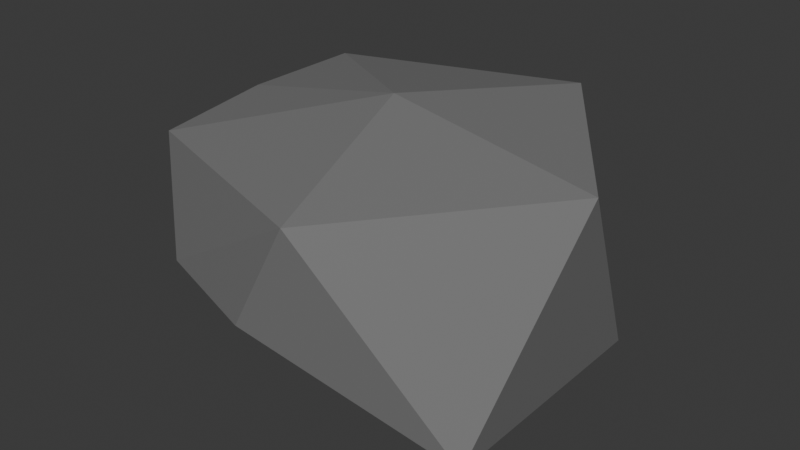 # Source: rock.blend  (saved by Blender 4.0.36; exported with 4.5.12 LTS)
import bpy
from mathutils import Matrix  # noqa: F401  (used for matrix-valued properties, if any)

bpy.ops.wm.read_factory_settings(use_empty=True)
scene = bpy.context.scene
scene.name = 'Scene'

# ---- collections
col_collection = bpy.data.collections.new('Collection'); scene.collection.children.link(col_collection)

# ---- materials (node trees are filled in below, after node groups)
mat_rock1_1_001 = bpy.data.materials.new('Rock1_1.001')
mat_rock1_1_001.use_transparent_shadow = False
mat_rock1_1_001.diffuse_color = (0.2079, 0.2079, 0.2079, 1.0)
mat_rock1_1_001.roughness = 0.5

# ---- material node trees
mat_rock1_1_001.use_nodes = True; mat_rock1_1_001.node_tree.nodes.clear()
_N = mat_rock1_1_001.node_tree.nodes; _L = mat_rock1_1_001.node_tree.links
n0 = _N.new('ShaderNodeOutputMaterial'); n0.name = 'Material Output'; n0.location = (300, 300)
n1 = _N.new('ShaderNodeBsdfPrincipled'); n1.name = 'Principled BSDF'; n1.location = (10, 300)
n1.distribution = 'GGX'
n1.subsurface_method = 'BURLEY'
n1.inputs[0].default_value = (0.2079, 0.2079, 0.2079, 1.0)
n1.inputs[3].default_value = 1.45
n1.inputs[27].default_value = (0.0, 0.0, 0.0, 1.0)
n1.inputs[28].default_value = 1.0
n2 = _N.new('ShaderNodeNormalMap'); n2.name = 'Normal Map'; n2.location = (-300, -300)
n2.label = 'Normal/Map'
n2.inputs[0].default_value = 0.14
_L.new(n1.outputs[0], n0.inputs[0])
_L.new(n2.outputs[0], n1.inputs[5])
n0.is_active_output = True

# ---- world
world_world = bpy.data.worlds.new('World'); scene.world = world_world
world_world.use_nodes = True; world_world.node_tree.nodes.clear()
_N = world_world.node_tree.nodes; _L = world_world.node_tree.links
n0 = _N.new('ShaderNodeOutputWorld'); n0.name = 'World Output'; n0.location = (300, 300)
n1 = _N.new('ShaderNodeBackground'); n1.name = 'Background'; n1.location = (10, 300)
n1.inputs[0].default_value = (0.05088, 0.05088, 0.05088, 1.0)
_L.new(n1.outputs[0], n0.inputs[0])
n0.is_active_output = True
world_world.color = (0.05088, 0.05088, 0.05088)
world_world.use_sun_shadow = False
world_world.sun_shadow_jitter_overblur = 0.0

# ---- meshes
me_icosphere_000 = bpy.data.meshes.new('Icosphere.000')
me_icosphere_000.from_pydata([(0.5007, 1.531, 0.8099), (1.574, -0.01947, 0.7791), (-1.302, -0.003148, 0.8046), (-1.215, -0.9158, 0.7529), (0.01674, -1.517, -0.003596), (-0.2, -0.895, -0.4654), (-1.453, 0.47, -0.002566), (-1.424, -0.4059, 0.03613), (-0.8777, -1.219, 0.002996), (-0.001839, -0.001353, 1.048), (-1.304, 0.9427, 0.8046), (0.5018, -1.559, 0.8348), (1.311, 0.9485, -0.8021), (-0.501, 1.529, -0.8046), (1.314, -0.9427, -0.8046), (0.0002446, -0.0003322, -0.8436)], [], [(0, 12, 13), (5, 4, 8), (12, 1, 14), (11, 3, 8), (7, 5, 8), (1, 0, 9), (1, 12, 0), (3, 2, 7), (11, 1, 9), (10, 0, 13), (11, 14, 1), (0, 10, 9), (6, 10, 13), (5, 7, 15), (4, 11, 8), (4, 5, 14), (3, 11, 9), (2, 10, 7), (2, 3, 9), (14, 11, 4), (10, 2, 9), (7, 6, 13), (3, 7, 8), (10, 6, 7), (15, 13, 12), (15, 7, 13), (14, 15, 12), (15, 14, 5)])
me_icosphere_000.polygons.foreach_set('use_smooth', [True] * 28)
_k = set([(0, 1), (0, 9), (0, 10), (0, 12), (0, 13), (1, 9), (1, 11), (1, 12), (1, 14), (2, 3), (2, 7), (2, 9), (2, 10), (3, 7), (3, 8), (3, 9), (3, 11), (4, 5), (4, 8), (4, 11), (4, 14), (5, 8), (5, 14), (5, 15), (6, 7), (6, 10), (6, 13), (7, 8), (7, 10), (7, 13), (7, 15), (8, 11), (9, 10), (9, 11), (10, 13), (11, 14), (12, 13), (12, 14), (12, 15), (13, 15), (14, 15)])
me_icosphere_000.attributes.new('sharp_edge', 'BOOLEAN', 'EDGE').data.foreach_set('value', [ (min(e.vertices), max(e.vertices)) in _k for e in me_icosphere_000.edges])
_uv = me_icosphere_000.uv_layers.new(name='UVMap')
_uv.uv.foreach_set('vector', [0.399, 0.402, 0.002002, 0.599, 0.199, 0.402, 0.999, 0.602, 0.999, 0.699, 0.802, 0.699, 0.401, 0.9971, 0.399, 0.999, 0.202, 0.999, 0.599, 0.602, 0.599, 0.799, 0.402, 0.799, 0.802, 0.599, 0.899, 0.599, 0.899, 0.402, 0.202, 0.799, 0.399, 0.799, 0.399, 0.602, 0.201, 0.801, 0.401, 0.9971, 0.201, 0.998, 0.199, 0.802, 0.002002, 0.999, 0.199, 0.999, 0.602, 0.399, 0.799, 0.399, 0.799, 0.202, 0.802, 0.199, 0.999, 0.199, 0.999, 0.002002, 0.999, 0.399, 0.802, 0.399, 0.999, 0.202, 0.599, 0.599, 0.402, 0.599, 0.599, 0.402, 0.601, 0.601, 0.798, 0.601, 0.601, 0.798, 0.801, 0.601, 0.801, 0.698, 0.998, 0.601, 0.401, 0.601, 0.401, 0.798, 0.598, 0.601, 0.002002, 0.199, 0.199, 0.199, 0.199, 0.002002, 0.599, 0.3948, 0.798, 0.201, 0.601, 0.398, 0.599, 0.199, 0.599, 0.002002, 0.402, 0.199, 0.399, 0.399, 0.202, 0.399, 0.399, 0.202, 0.601, 0.198, 0.601, 0.001001, 0.798, 0.001001, 0.598, 0.401, 0.401, 0.401, 0.401, 0.598, 0.202, 0.199, 0.399, 0.199, 0.399, 0.002002, 0.3938, 0.201, 0.598, 0.201, 0.401, 0.398, 0.401, 0.198, 0.401, 0.001001, 0.598, 0.001001, 0.199, 0.399, 0.199, 0.202, 0.002002, 0.399, 0.201, 0.001001, 0.398, 0.001001, 0.201, 0.198, 0.198, 0.201, 0.001001, 0.201, 0.001001, 0.398, 0.198, 0.001001, 0.001001, 0.198, 0.001001, 0.001001])
me_icosphere_000.materials.append(mat_rock1_1_001)
me_icosphere_000.use_remesh_preserve_volume = False
me_icosphere_000.use_remesh_preserve_attributes = False
me_icosphere_000.use_mirror_vertex_groups = False
me_icosphere_000.update()
me_icosphere_000.normals_split_custom_set([tuple(v) for v in zip(*[iter([0.3001, 0.9354, -0.1871, 0.3001, 0.9354, -0.1871, 0.3001, 0.9354, -0.1871, -0.2149, -0.6296, -0.7466, -0.2149, -0.6296, -0.7466, -0.2149, -0.6296, -0.7466, 0.9867, 0.001868, -0.1628, 0.9867, 0.001868, -0.1628, 0.9867, 0.001868, -0.1628, -0.3519, -0.912, 0.2108, -0.3519, -0.912, 0.2108, -0.3519, -0.912, 0.2108, -0.4532, -0.2594, -0.8528, -0.4555, -0.2697, -0.8484, -0.4559, -0.2715, -0.8476, 0.1683, 0.09702, 0.9809, 0.1683, 0.09702, 0.9809, 0.1683, 0.09702, 0.9809, 0.8067, 0.5542, 0.2052, 0.8067, 0.5542, 0.2052, 0.8067, 0.5542, 0.2052, -0.9723, -0.1047, 0.209, -0.9723, -0.1047, 0.209, -0.9723, -0.1047, 0.209, 0.1666, -0.08042, 0.9827, 0.1666, -0.08042, 0.9827, 0.1666, -0.08042, 0.9827, -0.3048, 0.9336, 0.1882, -0.3048, 0.9336, 0.1882, -0.3048, 0.9336, 0.1882, 0.8088, -0.556, 0.1916, 0.8088, -0.556, 0.1916, 0.8088, -0.556, 0.1916, -0.0589, 0.1719, 0.9833, -0.0589, 0.1719, 0.9833, -0.0589, 0.1719, 0.9833, -0.797, 0.5737, -0.1887, -0.797, 0.5737, -0.1887, -0.797, 0.5737, -0.1887, -0.4555, -0.2697, -0.8484, -0.4532, -0.2594, -0.8528, -0.4532, -0.2591, -0.8529, -0.312, -0.9408, 0.1328, -0.312, -0.9408, 0.1328, -0.312, -0.9408, 0.1328, -0.189, -0.6272, -0.7556, -0.189, -0.6272, -0.7556, -0.189, -0.6272, -0.7556, -0.1103, -0.1695, 0.9793, -0.1103, -0.1695, 0.9793, -0.1103, -0.1695, 0.9793, -0.9875, -0.00247, 0.1578, -0.9875, -0.00247, 0.1578, -0.9875, -0.00247, 0.1578, -0.1832, -0.07301, 0.9804, -0.1832, -0.07301, 0.9804, -0.1832, -0.07301, 0.9804, 0.2834, -0.9354, -0.2114, 0.2834, -0.9354, -0.2114, 0.2834, -0.9354, -0.2114, -0.1838, -0.0005077, 0.983, -0.1838, -0.0005077, 0.983, -0.1838, -0.0005077, 0.983, -0.6062, -0.05565, -0.7934, -0.6062, -0.05565, -0.7934, -0.6062, -0.05565, -0.7934, -0.8238, -0.547, -0.1489, -0.8238, -0.547, -0.1489, -0.8238, -0.547, -0.1489, -0.9804, -0.02466, 0.1956, -0.9804, -0.02466, 0.1956, -0.9804, -0.02466, 0.1956, 0.01065, 0.02895, -0.9995, 0.01065, 0.02895, -0.9995, 0.01065, 0.02895, -0.9995, -0.4915, -0.1392, -0.8597, -0.4915, -0.1392, -0.8597, -0.4915, -0.1392, -0.8597, 0.03062, 0.001365, -0.9995, 0.03062, 0.001365, -0.9995, 0.03062, 0.001365, -0.9995, -0.2159, -0.3388, -0.9158, -0.2159, -0.3388, -0.9158, -0.2159, -0.3388, -0.9158])] * 3)])

# ---- objects
ob_icosphere_000 = bpy.data.objects.new('Icosphere.000', me_icosphere_000)

# ---- transforms, parenting, visibility, modifiers, constraints
ob_icosphere_000.location = (0.0, 0.0, 0.0)

# ---- collection membership
col_collection.objects.link(ob_icosphere_000)

# ---- scene / render settings (as saved in the file)
scene.frame_start = 1; scene.frame_end = 250; scene.frame_set(1)
scene.render.engine = 'BLENDER_EEVEE_NEXT'
scene.cycles.sampling_pattern = 'TABULATED_SOBOL'
bpy.context.view_layer.update()

# ---- added for rendering (the .blend has no active camera and no usable light): camera, sun
cam_auto = bpy.data.cameras.new('AutoCamera')
cam_auto.lens = 50.0
cam_auto.sensor_width = 36.0
cam_auto.clip_end = 1000.0
ob_auto_camera = bpy.data.objects.new('AutoCamera', cam_auto)
scene.collection.objects.link(ob_auto_camera)
ob_auto_camera.location = (4.42799, -5.25568, 3.59641)
ob_auto_camera.rotation_euler = (1.09748, -7.21219e-08, 0.694738)
scene.camera = ob_auto_camera
light_auto_sun = bpy.data.lights.new('AutoSun', 'SUN')
light_auto_sun.energy = 3.0
light_auto_sun.angle = 0.0523599
ob_auto_sun = bpy.data.objects.new('AutoSun', light_auto_sun)
scene.collection.objects.link(ob_auto_sun)
ob_auto_sun.rotation_euler = (0.872665, 0.174533, 0.523599)
bpy.context.view_layer.update()
